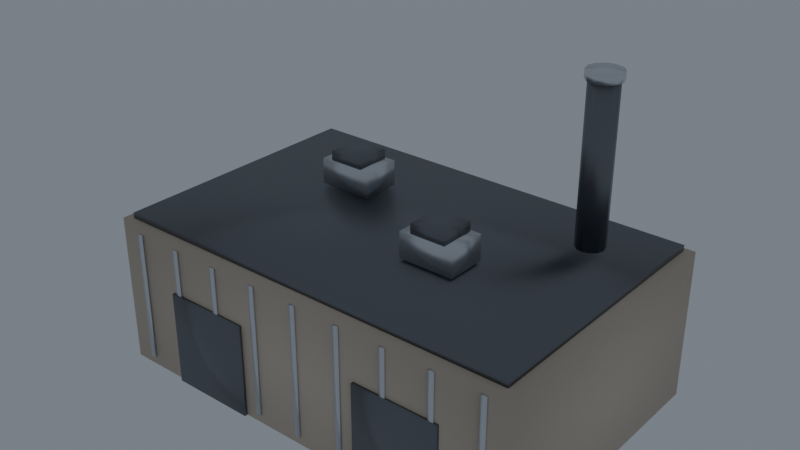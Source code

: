 # Source: ind-factory-b.blend  (saved by Blender 5.2.44; exported with 4.5.12 LTS)
import bpy
from mathutils import Matrix  # noqa: F401  (used for matrix-valued properties, if any)

bpy.ops.wm.read_factory_settings(use_empty=True)
scene = bpy.context.scene
scene.name = 'construct'

# ---- collections
col_commandcenter = bpy.data.collections.new('CommandCenter'); scene.collection.children.link(col_commandcenter)
col_cc_studio = bpy.data.collections.new('CC_Studio'); col_commandcenter.children.link(col_cc_studio)
col_cc_foundation = bpy.data.collections.new('CC_Foundation'); col_commandcenter.children.link(col_cc_foundation)
col_cc_buildings = bpy.data.collections.new('CC_Buildings'); col_commandcenter.children.link(col_cc_buildings)
col_cc_entrance = bpy.data.collections.new('CC_Entrance'); col_commandcenter.children.link(col_cc_entrance)
col_cc_roofgear = bpy.data.collections.new('CC_RoofGear'); col_commandcenter.children.link(col_cc_roofgear)
col_cc_props = bpy.data.collections.new('CC_Props'); col_commandcenter.children.link(col_cc_props)
col_cc_construction = bpy.data.collections.new('CC_Construction'); scene.collection.children.link(col_cc_construction)
col_cc_unused = bpy.data.collections.new('CC_Unused'); scene.collection.children.link(col_cc_unused)
col_exportconstruct = bpy.data.collections.new('_ExportConstruct'); scene.collection.children.link(col_exportconstruct)

# ---- materials (node trees are filled in below, after node groups)
mat_cc_tanwall = bpy.data.materials.new('CC_TanWall')
mat_cc_tanwall.diffuse_color = (0.68, 0.58, 0.46, 1.0)
mat_cc_darkmetal = bpy.data.materials.new('CC_DarkMetal')
mat_cc_darkmetal.diffuse_color = (0.22, 0.23, 0.25, 1.0)
mat_cc_lightmetal = bpy.data.materials.new('CC_LightMetal')
mat_cc_lightmetal.diffuse_color = (0.72, 0.74, 0.76, 1.0)
mat_cc_bluetrim = bpy.data.materials.new('CC_BlueTrim')
mat_cc_bluetrim.diffuse_color = (0.18, 0.34, 0.52, 1.0)

# ---- material node trees
mat_cc_tanwall.use_nodes = True; mat_cc_tanwall.node_tree.nodes.clear()
_N = mat_cc_tanwall.node_tree.nodes; _L = mat_cc_tanwall.node_tree.links
n0 = _N.new('ShaderNodeOutputMaterial'); n0.name = 'Material Output'; n0.location = (420, 0)
n1 = _N.new('ShaderNodeBsdfPrincipled'); n1.name = 'Principled BSDF'; n1.location = (120, 0)
n1.inputs[0].default_value = (0.68, 0.58, 0.46, 1.0)
n1.inputs[2].default_value = 0.78
n1.inputs[10].default_value = 0.005
_L.new(n1.outputs[0], n0.inputs[0])
n0.is_active_output = True
mat_cc_darkmetal.use_nodes = True; mat_cc_darkmetal.node_tree.nodes.clear()
_N = mat_cc_darkmetal.node_tree.nodes; _L = mat_cc_darkmetal.node_tree.links
n0 = _N.new('ShaderNodeOutputMaterial'); n0.name = 'Material Output'; n0.location = (420, 0)
n1 = _N.new('ShaderNodeBsdfPrincipled'); n1.name = 'Principled BSDF'; n1.location = (120, 0)
n1.inputs[0].default_value = (0.22, 0.23, 0.25, 1.0)
n1.inputs[1].default_value = 0.92
n1.inputs[2].default_value = 0.45
n1.inputs[10].default_value = 0.005
_L.new(n1.outputs[0], n0.inputs[0])
n0.is_active_output = True
mat_cc_lightmetal.use_nodes = True; mat_cc_lightmetal.node_tree.nodes.clear()
_N = mat_cc_lightmetal.node_tree.nodes; _L = mat_cc_lightmetal.node_tree.links
n0 = _N.new('ShaderNodeOutputMaterial'); n0.name = 'Material Output'; n0.location = (420, 0)
n1 = _N.new('ShaderNodeBsdfPrincipled'); n1.name = 'Principled BSDF'; n1.location = (120, 0)
n1.inputs[0].default_value = (0.72, 0.74, 0.76, 1.0)
n1.inputs[1].default_value = 0.88
n1.inputs[2].default_value = 0.38
n1.inputs[10].default_value = 0.005
_L.new(n1.outputs[0], n0.inputs[0])
n0.is_active_output = True
mat_cc_bluetrim.use_nodes = True; mat_cc_bluetrim.node_tree.nodes.clear()
_N = mat_cc_bluetrim.node_tree.nodes; _L = mat_cc_bluetrim.node_tree.links
n0 = _N.new('ShaderNodeOutputMaterial'); n0.name = 'Material Output'; n0.location = (420, 0)
n1 = _N.new('ShaderNodeBsdfPrincipled'); n1.name = 'Principled BSDF'; n1.location = (120, 0)
n1.inputs[0].default_value = (0.18, 0.34, 0.52, 1.0)
n1.inputs[1].default_value = 0.05
n1.inputs[2].default_value = 0.55
n1.inputs[10].default_value = 0.005
_L.new(n1.outputs[0], n0.inputs[0])
n0.is_active_output = True

# ---- world
world_world = bpy.data.worlds.new('World'); scene.world = world_world
world_world.use_nodes = True; world_world.node_tree.nodes.clear()
_N = world_world.node_tree.nodes; _L = world_world.node_tree.links
n0 = _N.new('ShaderNodeOutputWorld'); n0.name = 'World Output'; n0.location = (0, 0)
n1 = _N.new('ShaderNodeBackground'); n1.name = 'Background'; n1.location = (0, 0)
n1.inputs[0].default_value = (0.55, 0.62, 0.72, 1.0)
n1.inputs[1].default_value = 0.35
_L.new(n1.outputs[0], n0.inputs[0])
n0.is_active_output = True
world_world.color = (0.05088, 0.05088, 0.05088)
world_world.sun_shadow_jitter_overblur = 0.0

# ---- meshes
me_cc_indfactoryb_body = bpy.data.meshes.new('CC_IndFactoryB_Body')
me_cc_indfactoryb_body.from_pydata([(-5.5, -3.5, -1.9), (-5.5, -3.5, 1.9), (-5.5, 3.5, -1.9), (-5.5, 3.5, 1.9), (5.5, -3.5, -1.9), (5.5, -3.5, 1.9), (5.5, 3.5, -1.9), (5.5, 3.5, 1.9)], [], [(0, 1, 3, 2), (2, 3, 7, 6), (6, 7, 5, 4), (4, 5, 1, 0), (2, 6, 4, 0), (7, 3, 1, 5)])
me_cc_indfactoryb_body.polygons.foreach_set('use_smooth', [True] * 6)
me_cc_indfactoryb_body.materials.append(mat_cc_tanwall)
me_cc_indfactoryb_body.update()
me_cc_indfactoryb_roof = bpy.data.meshes.new('CC_IndFactoryB_Roof')
me_cc_indfactoryb_roof.from_pydata([(-5.28, -3.36, -0.07), (-5.28, -3.36, 0.07), (-5.28, 3.36, -0.07), (-5.28, 3.36, 0.07), (5.28, -3.36, -0.07), (5.28, -3.36, 0.07), (5.28, 3.36, -0.07), (5.28, 3.36, 0.07)], [], [(0, 1, 3, 2), (2, 3, 7, 6), (6, 7, 5, 4), (4, 5, 1, 0), (2, 6, 4, 0), (7, 3, 1, 5)])
me_cc_indfactoryb_roof.polygons.foreach_set('use_smooth', [True] * 6)
me_cc_indfactoryb_roof.materials.append(mat_cc_darkmetal)
me_cc_indfactoryb_roof.update()
me_cc_indfactoryb_ribs = bpy.data.meshes.new('CC_IndFactoryB_Ribs')
me_cc_indfactoryb_ribs.from_pydata([(-4.959, -3.55, -1.672), (-4.819, -3.55, -1.672), (-4.819, -3.49, -1.672), (-4.959, -3.49, -1.672), (-4.959, -3.55, 1.672), (-4.819, -3.55, 1.672), (-4.819, -3.49, 1.672), (-4.959, -3.49, 1.672), (-3.737, -3.55, -1.672), (-3.597, -3.55, -1.672), (-3.597, -3.49, -1.672), (-3.737, -3.49, -1.672), (-3.737, -3.55, 1.672), (-3.597, -3.55, 1.672), (-3.597, -3.49, 1.672), (-3.737, -3.49, 1.672), (-2.514, -3.55, -1.672), (-2.374, -3.55, -1.672), (-2.374, -3.49, -1.672), (-2.514, -3.49, -1.672), (-2.514, -3.55, 1.672), (-2.374, -3.55, 1.672), (-2.374, -3.49, 1.672), (-2.514, -3.49, 1.672), (-1.292, -3.55, -1.672), (-1.152, -3.55, -1.672), (-1.152, -3.49, -1.672), (-1.292, -3.49, -1.672), (-1.292, -3.55, 1.672), (-1.152, -3.55, 1.672), (-1.152, -3.49, 1.672), (-1.292, -3.49, 1.672), (-0.07, -3.55, -1.672), (0.07, -3.55, -1.672), (0.07, -3.49, -1.672), (-0.07, -3.49, -1.672), (-0.07, -3.55, 1.672), (0.07, -3.55, 1.672), (0.07, -3.49, 1.672), (-0.07, -3.49, 1.672), (1.152, -3.55, -1.672), (1.292, -3.55, -1.672), (1.292, -3.49, -1.672), (1.152, -3.49, -1.672), (1.152, -3.55, 1.672), (1.292, -3.55, 1.672), (1.292, -3.49, 1.672), (1.152, -3.49, 1.672), (2.374, -3.55, -1.672), (2.514, -3.55, -1.672), (2.514, -3.49, -1.672), (2.374, -3.49, -1.672), (2.374, -3.55, 1.672), (2.514, -3.55, 1.672), (2.514, -3.49, 1.672), (2.374, -3.49, 1.672), (3.597, -3.55, -1.672), (3.737, -3.55, -1.672), (3.737, -3.49, -1.672), (3.597, -3.49, -1.672), (3.597, -3.55, 1.672), (3.737, -3.55, 1.672), (3.737, -3.49, 1.672), (3.597, -3.49, 1.672), (4.819, -3.55, -1.672), (4.959, -3.55, -1.672), (4.959, -3.49, -1.672), (4.819, -3.49, -1.672), (4.819, -3.55, 1.672), (4.959, -3.55, 1.672), (4.959, -3.49, 1.672), (4.819, -3.49, 1.672)], [], [(0, 1, 2, 3), (4, 7, 6, 5), (0, 4, 5, 1), (1, 5, 6, 2), (2, 6, 7, 3), (3, 7, 4, 0), (8, 9, 10, 11), (12, 15, 14, 13), (8, 12, 13, 9), (9, 13, 14, 10), (10, 14, 15, 11), (11, 15, 12, 8), (16, 17, 18, 19), (20, 23, 22, 21), (16, 20, 21, 17), (17, 21, 22, 18), (18, 22, 23, 19), (19, 23, 20, 16), (24, 25, 26, 27), (28, 31, 30, 29), (24, 28, 29, 25), (25, 29, 30, 26), (26, 30, 31, 27), (27, 31, 28, 24), (32, 33, 34, 35), (36, 39, 38, 37), (32, 36, 37, 33), (33, 37, 38, 34), (34, 38, 39, 35), (35, 39, 36, 32), (40, 41, 42, 43), (44, 47, 46, 45), (40, 44, 45, 41), (41, 45, 46, 42), (42, 46, 47, 43), (43, 47, 44, 40), (48, 49, 50, 51), (52, 55, 54, 53), (48, 52, 53, 49), (49, 53, 54, 50), (50, 54, 55, 51), (51, 55, 52, 48), (56, 57, 58, 59), (60, 63, 62, 61), (56, 60, 61, 57), (57, 61, 62, 58), (58, 62, 63, 59), (59, 63, 60, 56), (64, 65, 66, 67), (68, 71, 70, 69), (64, 68, 69, 65), (65, 69, 70, 66), (66, 70, 71, 67), (67, 71, 68, 64)])
me_cc_indfactoryb_ribs.polygons.foreach_set('use_smooth', [True] * 54)
me_cc_indfactoryb_ribs.materials.append(mat_cc_lightmetal)
me_cc_indfactoryb_ribs.update()
me_cc_indfactoryb_stripe = bpy.data.meshes.new('CC_IndFactoryB_Stripe')
me_cc_indfactoryb_stripe.from_pydata([(-5.06, -0.04, -0.228), (-5.06, -0.04, 0.228), (-5.06, 0.04, -0.228), (-5.06, 0.04, 0.228), (5.06, -0.04, -0.228), (5.06, -0.04, 0.228), (5.06, 0.04, -0.228), (5.06, 0.04, 0.228)], [], [(0, 1, 3, 2), (2, 3, 7, 6), (6, 7, 5, 4), (4, 5, 1, 0), (2, 6, 4, 0), (7, 3, 1, 5)])
me_cc_indfactoryb_stripe.polygons.foreach_set('use_smooth', [True] * 6)
me_cc_indfactoryb_stripe.materials.append(mat_cc_bluetrim)
me_cc_indfactoryb_stripe.update()
me_cc_indfactoryb_door_0 = bpy.data.meshes.new('CC_IndFactoryB_Door_0')
me_cc_indfactoryb_door_0.from_pydata([(-1.1, -0.05, -1.2), (-1.1, -0.05, 1.2), (-1.1, 0.05, -1.2), (-1.1, 0.05, 1.2), (1.1, -0.05, -1.2), (1.1, -0.05, 1.2), (1.1, 0.05, -1.2), (1.1, 0.05, 1.2)], [], [(0, 1, 3, 2), (2, 3, 7, 6), (6, 7, 5, 4), (4, 5, 1, 0), (2, 6, 4, 0), (7, 3, 1, 5)])
me_cc_indfactoryb_door_0.polygons.foreach_set('use_smooth', [True] * 6)
me_cc_indfactoryb_door_0.materials.append(mat_cc_darkmetal)
me_cc_indfactoryb_door_0.update()
me_cc_indfactoryb_door_1 = bpy.data.meshes.new('CC_IndFactoryB_Door_1')
me_cc_indfactoryb_door_1.from_pydata([(-1.1, -0.05, -1.2), (-1.1, -0.05, 1.2), (-1.1, 0.05, -1.2), (-1.1, 0.05, 1.2), (1.1, -0.05, -1.2), (1.1, -0.05, 1.2), (1.1, 0.05, -1.2), (1.1, 0.05, 1.2)], [], [(0, 1, 3, 2), (2, 3, 7, 6), (6, 7, 5, 4), (4, 5, 1, 0), (2, 6, 4, 0), (7, 3, 1, 5)])
me_cc_indfactoryb_door_1.polygons.foreach_set('use_smooth', [True] * 6)
me_cc_indfactoryb_door_1.materials.append(mat_cc_darkmetal)
me_cc_indfactoryb_door_1.update()
me_cc_indfactoryb_stack = bpy.data.meshes.new('CC_IndFactoryB_Stack')
me_cc_indfactoryb_stack.from_pydata([(0.0, 0.35, -1.9), (0.0, 0.35, 1.9), (0.175, 0.3031, -1.9), (0.175, 0.3031, 1.9), (0.3031, 0.175, -1.9), (0.3031, 0.175, 1.9), (0.35, 0.0, -1.9), (0.35, 0.0, 1.9), (0.3031, -0.175, -1.9), (0.3031, -0.175, 1.9), (0.175, -0.3031, -1.9), (0.175, -0.3031, 1.9), (0.0, -0.35, -1.9), (0.0, -0.35, 1.9), (-0.175, -0.3031, -1.9), (-0.175, -0.3031, 1.9), (-0.3031, -0.175, -1.9), (-0.3031, -0.175, 1.9), (-0.35, 0.0, -1.9), (-0.35, 0.0, 1.9), (-0.3031, 0.175, -1.9), (-0.3031, 0.175, 1.9), (-0.175, 0.3031, -1.9), (-0.175, 0.3031, 1.9)], [], [(0, 1, 3, 2), (2, 3, 5, 4), (4, 5, 7, 6), (6, 7, 9, 8), (8, 9, 11, 10), (10, 11, 13, 12), (12, 13, 15, 14), (14, 15, 17, 16), (16, 17, 19, 18), (18, 19, 21, 20), (3, 1, 23, 21, 19, 17, 15, 13, 11, 9, 7, 5), (20, 21, 23, 22), (22, 23, 1, 0), (0, 2, 4, 6, 8, 10, 12, 14, 16, 18, 20, 22)])
me_cc_indfactoryb_stack.polygons.foreach_set('use_smooth', [True] * 14)
me_cc_indfactoryb_stack.materials.append(mat_cc_darkmetal)
me_cc_indfactoryb_stack.update()
me_cc_indfactoryb_stackcap = bpy.data.meshes.new('CC_IndFactoryB_StackCap')
me_cc_indfactoryb_stackcap.from_pydata([(0.0, 0.42, -0.1), (0.0, 0.42, 0.1), (0.21, 0.3637, -0.1), (0.21, 0.3637, 0.1), (0.3637, 0.21, -0.1), (0.3637, 0.21, 0.1), (0.42, 0.0, -0.1), (0.42, 0.0, 0.1), (0.3637, -0.21, -0.1), (0.3637, -0.21, 0.1), (0.21, -0.3637, -0.1), (0.21, -0.3637, 0.1), (0.0, -0.42, -0.1), (0.0, -0.42, 0.1), (-0.21, -0.3637, -0.1), (-0.21, -0.3637, 0.1), (-0.3637, -0.21, -0.1), (-0.3637, -0.21, 0.1), (-0.42, 0.0, -0.1), (-0.42, 0.0, 0.1), (-0.3637, 0.21, -0.1), (-0.3637, 0.21, 0.1), (-0.21, 0.3637, -0.1), (-0.21, 0.3637, 0.1)], [], [(0, 1, 3, 2), (2, 3, 5, 4), (4, 5, 7, 6), (6, 7, 9, 8), (8, 9, 11, 10), (10, 11, 13, 12), (12, 13, 15, 14), (14, 15, 17, 16), (16, 17, 19, 18), (18, 19, 21, 20), (3, 1, 23, 21, 19, 17, 15, 13, 11, 9, 7, 5), (20, 21, 23, 22), (22, 23, 1, 0), (0, 2, 4, 6, 8, 10, 12, 14, 16, 18, 20, 22)])
me_cc_indfactoryb_stackcap.polygons.foreach_set('use_smooth', [True] * 14)
me_cc_indfactoryb_stackcap.materials.append(mat_cc_lightmetal)
me_cc_indfactoryb_stackcap.update()
me_cc_indfactoryb_hvac_0 = bpy.data.meshes.new('CC_IndFactoryB_HVAC_0')
me_cc_indfactoryb_hvac_0.from_pydata([(-0.7, -0.5, -0.325), (-0.7, -0.5, 0.325), (-0.7, 0.5, -0.325), (-0.7, 0.5, 0.325), (0.7, -0.5, -0.325), (0.7, -0.5, 0.325), (0.7, 0.5, -0.325), (0.7, 0.5, 0.325)], [], [(0, 1, 3, 2), (2, 3, 7, 6), (6, 7, 5, 4), (4, 5, 1, 0), (2, 6, 4, 0), (7, 3, 1, 5)])
me_cc_indfactoryb_hvac_0.polygons.foreach_set('use_smooth', [True] * 6)
me_cc_indfactoryb_hvac_0.materials.append(mat_cc_lightmetal)
me_cc_indfactoryb_hvac_0.update()
me_cc_indfactoryb_vent_0 = bpy.data.meshes.new('CC_IndFactoryB_Vent_0')
me_cc_indfactoryb_vent_0.from_pydata([(-0.45, -0.45, -0.175), (-0.45, -0.45, 0.175), (-0.45, 0.45, -0.175), (-0.45, 0.45, 0.175), (0.45, -0.45, -0.175), (0.45, -0.45, 0.175), (0.45, 0.45, -0.175), (0.45, 0.45, 0.175)], [], [(0, 1, 3, 2), (2, 3, 7, 6), (6, 7, 5, 4), (4, 5, 1, 0), (2, 6, 4, 0), (7, 3, 1, 5)])
me_cc_indfactoryb_vent_0.polygons.foreach_set('use_smooth', [True] * 6)
me_cc_indfactoryb_vent_0.materials.append(mat_cc_darkmetal)
me_cc_indfactoryb_vent_0.update()
me_cc_indfactoryb_hvac_1 = bpy.data.meshes.new('CC_IndFactoryB_HVAC_1')
me_cc_indfactoryb_hvac_1.from_pydata([(-0.7, -0.5, -0.325), (-0.7, -0.5, 0.325), (-0.7, 0.5, -0.325), (-0.7, 0.5, 0.325), (0.7, -0.5, -0.325), (0.7, -0.5, 0.325), (0.7, 0.5, -0.325), (0.7, 0.5, 0.325)], [], [(0, 1, 3, 2), (2, 3, 7, 6), (6, 7, 5, 4), (4, 5, 1, 0), (2, 6, 4, 0), (7, 3, 1, 5)])
me_cc_indfactoryb_hvac_1.polygons.foreach_set('use_smooth', [True] * 6)
me_cc_indfactoryb_hvac_1.materials.append(mat_cc_lightmetal)
me_cc_indfactoryb_hvac_1.update()
me_cc_indfactoryb_vent_1 = bpy.data.meshes.new('CC_IndFactoryB_Vent_1')
me_cc_indfactoryb_vent_1.from_pydata([(-0.45, -0.45, -0.175), (-0.45, -0.45, 0.175), (-0.45, 0.45, -0.175), (-0.45, 0.45, 0.175), (0.45, -0.45, -0.175), (0.45, -0.45, 0.175), (0.45, 0.45, -0.175), (0.45, 0.45, 0.175)], [], [(0, 1, 3, 2), (2, 3, 7, 6), (6, 7, 5, 4), (4, 5, 1, 0), (2, 6, 4, 0), (7, 3, 1, 5)])
me_cc_indfactoryb_vent_1.polygons.foreach_set('use_smooth', [True] * 6)
me_cc_indfactoryb_vent_1.materials.append(mat_cc_darkmetal)
me_cc_indfactoryb_vent_1.update()

# ---- objects
ob_cc_indfactoryb_body = bpy.data.objects.new('CC_IndFactoryB_Body', me_cc_indfactoryb_body)
ob_cc_indfactoryb_roof = bpy.data.objects.new('CC_IndFactoryB_Roof', me_cc_indfactoryb_roof)
ob_cc_indfactoryb_ribs = bpy.data.objects.new('CC_IndFactoryB_Ribs', me_cc_indfactoryb_ribs)
ob_cc_indfactoryb_stripe = bpy.data.objects.new('CC_IndFactoryB_Stripe', me_cc_indfactoryb_stripe)
ob_cc_indfactoryb_door_0 = bpy.data.objects.new('CC_IndFactoryB_Door_0', me_cc_indfactoryb_door_0)
ob_cc_indfactoryb_door_1 = bpy.data.objects.new('CC_IndFactoryB_Door_1', me_cc_indfactoryb_door_1)
ob_cc_indfactoryb_stack = bpy.data.objects.new('CC_IndFactoryB_Stack', me_cc_indfactoryb_stack)
ob_cc_indfactoryb_stackcap = bpy.data.objects.new('CC_IndFactoryB_StackCap', me_cc_indfactoryb_stackcap)
ob_cc_indfactoryb_hvac_0 = bpy.data.objects.new('CC_IndFactoryB_HVAC_0', me_cc_indfactoryb_hvac_0)
ob_cc_indfactoryb_vent_0 = bpy.data.objects.new('CC_IndFactoryB_Vent_0', me_cc_indfactoryb_vent_0)
ob_cc_indfactoryb_hvac_1 = bpy.data.objects.new('CC_IndFactoryB_HVAC_1', me_cc_indfactoryb_hvac_1)
ob_cc_indfactoryb_vent_1 = bpy.data.objects.new('CC_IndFactoryB_Vent_1', me_cc_indfactoryb_vent_1)

# ---- transforms, parenting, visibility, modifiers, constraints
ob_cc_indfactoryb_body.location = (0.0, 0.0, 2.22)
ob_cc_indfactoryb_roof.location = (0.0, 0.0, 4.2)
ob_cc_indfactoryb_ribs.location = (0.0, 0.0, 2.22)
ob_cc_indfactoryb_stripe.location = (0.0, 0.0, 2.22)
ob_cc_indfactoryb_door_0.location = (-2.75, -3.53, 1.52)
ob_cc_indfactoryb_door_1.location = (2.75, -3.53, 1.52)
ob_cc_indfactoryb_stack.location = (3.85, 1.75, 6.32)
ob_cc_indfactoryb_stackcap.location = (3.85, 1.75, 8.32)
ob_cc_indfactoryb_hvac_0.location = (-2.2, 1.05, 4.67)
ob_cc_indfactoryb_vent_0.location = (-2.2, 1.05, 5.07)
ob_cc_indfactoryb_hvac_1.location = (1.65, -0.7, 4.67)
ob_cc_indfactoryb_vent_1.location = (1.65, -0.7, 5.07)

# ---- collection membership
col_cc_buildings.objects.link(ob_cc_indfactoryb_body)
col_cc_buildings.objects.link(ob_cc_indfactoryb_roof)
col_cc_buildings.objects.link(ob_cc_indfactoryb_ribs)
col_cc_buildings.objects.link(ob_cc_indfactoryb_stripe)
col_cc_buildings.objects.link(ob_cc_indfactoryb_door_0)
col_cc_buildings.objects.link(ob_cc_indfactoryb_door_1)
col_cc_roofgear.objects.link(ob_cc_indfactoryb_stack)
col_cc_roofgear.objects.link(ob_cc_indfactoryb_stackcap)
col_cc_roofgear.objects.link(ob_cc_indfactoryb_hvac_0)
col_cc_roofgear.objects.link(ob_cc_indfactoryb_vent_0)
col_cc_roofgear.objects.link(ob_cc_indfactoryb_hvac_1)
col_cc_roofgear.objects.link(ob_cc_indfactoryb_vent_1)

# ---- scene / render settings (as saved in the file)
scene.frame_start = 1; scene.frame_end = 360; scene.frame_set(1)
scene.render.engine = 'BLENDER_EEVEE_NEXT'
scene.render.bake_bias = 0.0
scene.render.bake_samples = 0
scene.render.compositor_device = 'GPU'
scene.eevee.use_volume_custom_range = False
scene.eevee.fast_gi_thickness_near = 0.1
scene.eevee.fast_gi_thickness_far = 0.0
scene.eevee.ray_tracing_options.screen_trace_thickness = 0.1
bpy.context.view_layer.update()

# ---- added for rendering (the .blend has no active camera): camera
cam_auto = bpy.data.cameras.new('AutoCamera')
cam_auto.lens = 50.0
cam_auto.sensor_width = 36.0
cam_auto.clip_end = 1000.0
ob_auto_camera = bpy.data.objects.new('AutoCamera', cam_auto)
scene.collection.objects.link(ob_auto_camera)
ob_auto_camera.location = (14.2357, -17.1229, 15.7586)
ob_auto_camera.rotation_euler = (1.09748, -7.21219e-08, 0.694738)
scene.camera = ob_auto_camera
bpy.context.view_layer.update()
